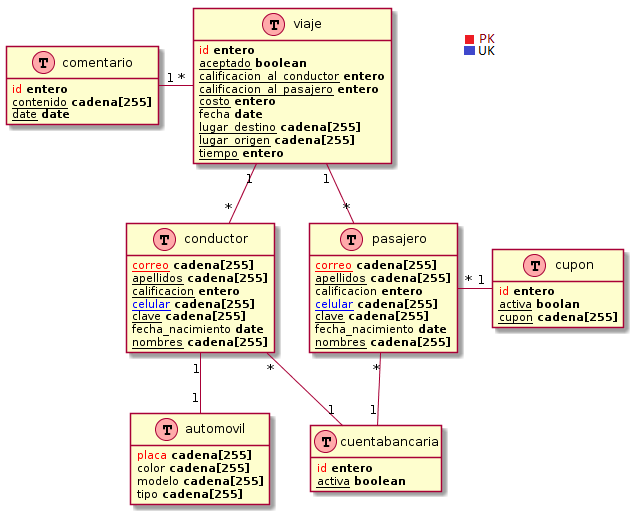

The diagram above was rendered by PlantUML. Its source (embedded in the PNG):
@startuml
hide methods
hide stereotypes

class automovil << (T,#FFAAAA) >> {
    <color:red>placa</color> <b>cadena[255]</b>
    color <b>cadena[255]</b>
	modelo <b>cadena[255]</b>
	tipo <b>cadena[255]</b>
}


class conductor << (T,#FFAAAA) >>{
    <u><color:red>correo</color></u> <b>cadena[255]</b>
    <u>apellidos</u> <b>cadena[255]</b>
	<u>calificacion</u> <b>entero</b>
	<u><color:blue>celular</color></u> <b>cadena[255]</b>
	<u>clave</u> <b>cadena[255]</b>
	fecha_nacimiento <b>date</b>
	<u>nombres</u> <b>cadena[255]</b>
}

class pasajero << (T,#FFAAAA) >>{
    <u><color:red>correo</color></u> <b>cadena[255]</b>
	<u>apellidos</u> <b>cadena[255]</b>
	calificacion <b>entero</b>
	<u><color:blue>celular</color></u> <b>cadena[255]</b>
	<u>clave</u> <b>cadena[255]</b>
	fecha_nacimiento <b>date</b>
	<u>nombres</u> <b>cadena[255]</b>
}

class viaje << (T,#FFAAAA) >>{
	<color:red>id</color> <b>entero</b>
	<u>aceptado</u> <b>boolean</b>
	<u>calificacion_al_conductor</u> <b>entero</b>
	<u>calificacion_al_pasajero</u> <b>entero</b>
	<u>costo</u> <b>entero</b>
    fecha <b>date</b>
	<u>lugar_destino</u> <b>cadena[255]</b>
	<u>lugar_origen</u> <b>cadena[255]</b>
	<u>tiempo</u> <b>entero</b>
}



class comentario << (T,#FFAAAA) >>{
	<color:red>id</color> <b>entero</b>
	<u>contenido</u> <b>cadena[255]</b>
	<u>date</u> <b>date</b>
}


class cuentabancaria << (T,#FFAAAA) >>{
	<color:red>id</color> <b>entero</b>
	<u>activa</u> <b>boolean</b>
}

class cupon << (T,#FFAAAA) >>{
    <color:red>id</color> <b>entero</b>
	<u>activa</u> <b>boolan</b>
	<u>cupon</u> <b>cadena[255]</b>
}


automovil "1" -up- "1" conductor
viaje "*" -left- "1" comentario
viaje   "1"--"*" conductor
viaje "1"--"*"  pasajero
cuentabancaria "1"-up-"*"  pasajero
cuentabancaria "1"-up-"*" conductor
pasajero "*"-right-"1" cupon
@enduml